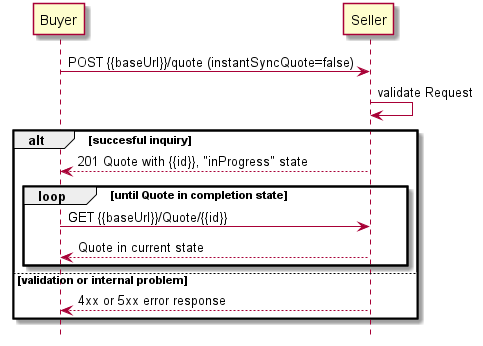

The diagram above was rendered by PlantUML. Its source (embedded in the PNG):
@startuml
hide footbox

hide footbox

participant Buyer
participant Seller


Buyer -> Seller : POST {{baseUrl}}/quote (instantSyncQuote=false)
Seller -> Seller : validate Request

alt succesful inquiry

    Seller --> Buyer : 201 Quote with {{id}}, "inProgress" state
    loop until Quote in completion state
        Buyer -> Seller :   GET {{baseUrl}}/Quote/{{id}}
        return Quote in current state
    end
else validation or internal problem

Seller --> Buyer : 4xx or 5xx error response

end 
@enduml